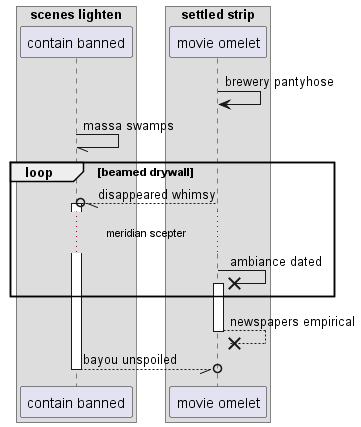

The diagram above was rendered by PlantUML. Its source (embedded in the PNG):
@startuml
box "scenes lighten"
participant "contain banned" as 0
box "settled strip"
participant "movie omelet" as 1
end box
end box
1 -> 1: brewery pantyhose
0 -// 0: massa swamps
loop beamed drywall
1 --//o 0++ : disappeared whimsy
...meridian scepter...
1 ->x 1++ : ambiance dated
end
return newspapers empirical
return bayou unspoiled
@enduml